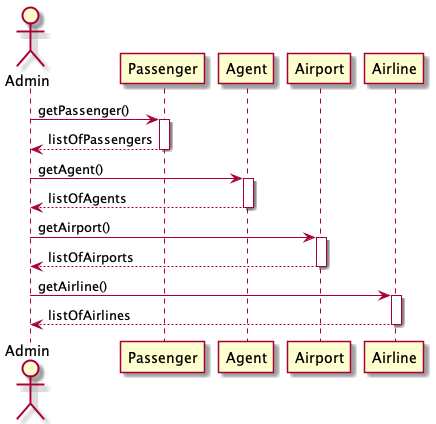

The diagram above was rendered by PlantUML. Its source (embedded in the PNG):
@startuml AdminRead

Actor Admin

Admin -> Passenger : getPassenger()
activate Passenger
Passenger --> Admin : listOfPassengers
deactivate

Admin -> Agent : getAgent()
activate Agent
Agent --> Admin : listOfAgents
deactivate

Admin -> Airport : getAirport()
activate Airport
Airport --> Admin : listOfAirports
deactivate

Admin -> Airline : getAirline()
activate Airline
Airline --> Admin : listOfAirlines
deactivate

@enduml